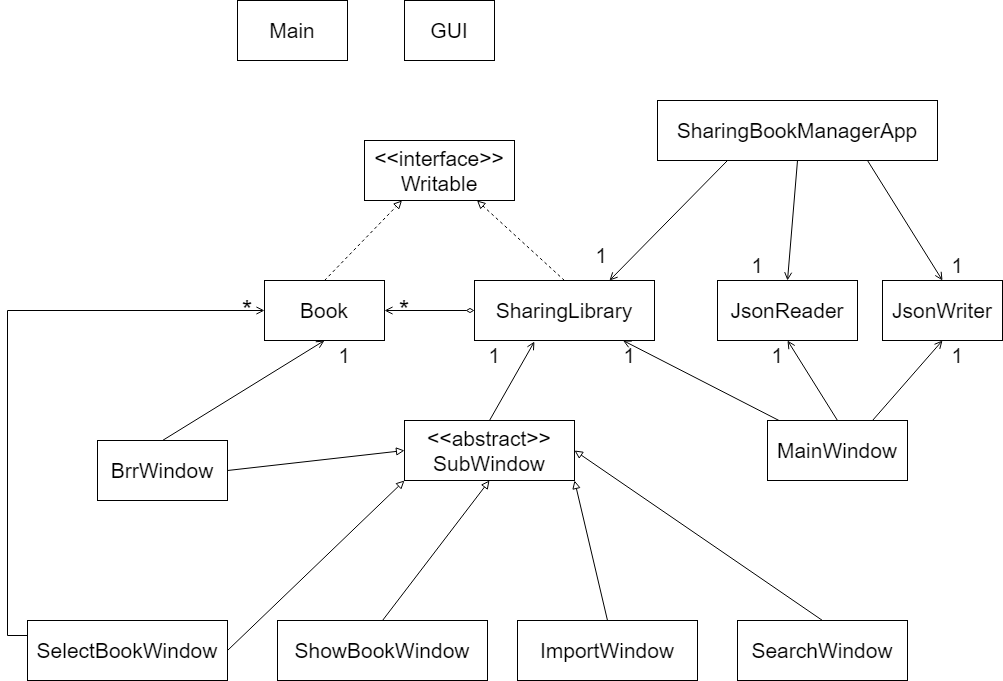

The diagram above was exported from draw.io. Its source (the exported page's mxGraphModel, read from the mxfile embedded in the PNG):
<mxGraphModel dx="2557" dy="982" grid="1" gridSize="10" guides="1" tooltips="1" connect="1" arrows="1" fold="1" page="1" pageScale="1" pageWidth="827" pageHeight="1169" background="#ffffff" math="0" shadow="0">
  <root>
    <mxCell id="WIyWlLk6GJQsqaUBKTNV-0" />
    <mxCell id="WIyWlLk6GJQsqaUBKTNV-1" parent="WIyWlLk6GJQsqaUBKTNV-0" />
    <mxCell id="r6GsBNcqgjArTYH2ds1l-47" style="rounded=0;orthogonalLoop=1;jettySize=auto;html=1;exitX=0.5;exitY=0;exitDx=0;exitDy=0;entryX=0.25;entryY=1;entryDx=0;entryDy=0;fontSize=21;dashed=1;endArrow=block;endFill=0;" edge="1" parent="WIyWlLk6GJQsqaUBKTNV-1" source="r6GsBNcqgjArTYH2ds1l-29" target="r6GsBNcqgjArTYH2ds1l-36">
      <mxGeometry relative="1" as="geometry" />
    </mxCell>
    <mxCell id="r6GsBNcqgjArTYH2ds1l-29" value="Book" style="rounded=0;whiteSpace=wrap;html=1;fontSize=21;" vertex="1" parent="WIyWlLk6GJQsqaUBKTNV-1">
      <mxGeometry x="57" y="300" width="120" height="60" as="geometry" />
    </mxCell>
    <mxCell id="r6GsBNcqgjArTYH2ds1l-32" value="JsonReader" style="rounded=0;whiteSpace=wrap;html=1;fontSize=21;" vertex="1" parent="WIyWlLk6GJQsqaUBKTNV-1">
      <mxGeometry x="510" y="300" width="140" height="60" as="geometry" />
    </mxCell>
    <mxCell id="r6GsBNcqgjArTYH2ds1l-48" style="edgeStyle=none;rounded=0;orthogonalLoop=1;jettySize=auto;html=1;exitX=0.5;exitY=0;exitDx=0;exitDy=0;entryX=0.75;entryY=1;entryDx=0;entryDy=0;dashed=1;fontSize=21;endArrow=block;endFill=0;" edge="1" parent="WIyWlLk6GJQsqaUBKTNV-1" source="r6GsBNcqgjArTYH2ds1l-33" target="r6GsBNcqgjArTYH2ds1l-36">
      <mxGeometry relative="1" as="geometry" />
    </mxCell>
    <mxCell id="r6GsBNcqgjArTYH2ds1l-49" style="edgeStyle=none;rounded=0;orthogonalLoop=1;jettySize=auto;html=1;exitX=0;exitY=0.5;exitDx=0;exitDy=0;entryX=1;entryY=0.5;entryDx=0;entryDy=0;fontSize=21;endArrow=open;endFill=0;startArrow=diamondThin;startFill=0;" edge="1" parent="WIyWlLk6GJQsqaUBKTNV-1" source="r6GsBNcqgjArTYH2ds1l-33" target="r6GsBNcqgjArTYH2ds1l-29">
      <mxGeometry relative="1" as="geometry" />
    </mxCell>
    <mxCell id="r6GsBNcqgjArTYH2ds1l-33" value="SharingLibrary" style="rounded=0;whiteSpace=wrap;html=1;fontSize=21;" vertex="1" parent="WIyWlLk6GJQsqaUBKTNV-1">
      <mxGeometry x="267" y="300" width="180" height="60" as="geometry" />
    </mxCell>
    <mxCell id="r6GsBNcqgjArTYH2ds1l-35" value="JsonWriter" style="rounded=0;whiteSpace=wrap;html=1;fontSize=21;" vertex="1" parent="WIyWlLk6GJQsqaUBKTNV-1">
      <mxGeometry x="675" y="300" width="120" height="60" as="geometry" />
    </mxCell>
    <mxCell id="r6GsBNcqgjArTYH2ds1l-36" value="&amp;lt;&amp;lt;interface&amp;gt;&amp;gt;&lt;br&gt;Writable" style="rounded=0;whiteSpace=wrap;html=1;fontSize=21;" vertex="1" parent="WIyWlLk6GJQsqaUBKTNV-1">
      <mxGeometry x="157" y="160" width="150" height="60" as="geometry" />
    </mxCell>
    <mxCell id="r6GsBNcqgjArTYH2ds1l-75" style="edgeStyle=none;rounded=0;orthogonalLoop=1;jettySize=auto;html=1;exitX=1;exitY=0.5;exitDx=0;exitDy=0;entryX=0;entryY=0.5;entryDx=0;entryDy=0;startArrow=none;startFill=0;endArrow=block;endFill=0;fontSize=21;" edge="1" parent="WIyWlLk6GJQsqaUBKTNV-1" source="r6GsBNcqgjArTYH2ds1l-37" target="r6GsBNcqgjArTYH2ds1l-45">
      <mxGeometry relative="1" as="geometry" />
    </mxCell>
    <mxCell id="r6GsBNcqgjArTYH2ds1l-76" style="edgeStyle=none;rounded=0;orthogonalLoop=1;jettySize=auto;html=1;exitX=0.5;exitY=0;exitDx=0;exitDy=0;entryX=0.5;entryY=1;entryDx=0;entryDy=0;startArrow=none;startFill=0;endArrow=open;endFill=0;fontSize=21;" edge="1" parent="WIyWlLk6GJQsqaUBKTNV-1" source="r6GsBNcqgjArTYH2ds1l-37" target="r6GsBNcqgjArTYH2ds1l-29">
      <mxGeometry relative="1" as="geometry" />
    </mxCell>
    <mxCell id="r6GsBNcqgjArTYH2ds1l-37" value="BrrWindow" style="rounded=0;whiteSpace=wrap;html=1;fontSize=21;" vertex="1" parent="WIyWlLk6GJQsqaUBKTNV-1">
      <mxGeometry x="-110" y="460" width="130" height="60" as="geometry" />
    </mxCell>
    <mxCell id="r6GsBNcqgjArTYH2ds1l-38" value="Main" style="rounded=0;whiteSpace=wrap;html=1;fontSize=21;" vertex="1" parent="WIyWlLk6GJQsqaUBKTNV-1">
      <mxGeometry x="30" y="20" width="110" height="60" as="geometry" />
    </mxCell>
    <mxCell id="r6GsBNcqgjArTYH2ds1l-74" style="edgeStyle=none;rounded=0;orthogonalLoop=1;jettySize=auto;html=1;exitX=0.5;exitY=0;exitDx=0;exitDy=0;entryX=1;entryY=1;entryDx=0;entryDy=0;startArrow=none;startFill=0;endArrow=block;endFill=0;fontSize=21;" edge="1" parent="WIyWlLk6GJQsqaUBKTNV-1" source="r6GsBNcqgjArTYH2ds1l-39" target="r6GsBNcqgjArTYH2ds1l-45">
      <mxGeometry relative="1" as="geometry" />
    </mxCell>
    <mxCell id="r6GsBNcqgjArTYH2ds1l-39" value="ImportWindow" style="rounded=0;whiteSpace=wrap;html=1;fontSize=21;" vertex="1" parent="WIyWlLk6GJQsqaUBKTNV-1">
      <mxGeometry x="310" y="640" width="180" height="60" as="geometry" />
    </mxCell>
    <mxCell id="r6GsBNcqgjArTYH2ds1l-64" style="edgeStyle=none;rounded=0;orthogonalLoop=1;jettySize=auto;html=1;exitX=0.5;exitY=0;exitDx=0;exitDy=0;entryX=1;entryY=0.5;entryDx=0;entryDy=0;startArrow=none;startFill=0;endArrow=block;endFill=0;fontSize=21;" edge="1" parent="WIyWlLk6GJQsqaUBKTNV-1" source="r6GsBNcqgjArTYH2ds1l-40" target="r6GsBNcqgjArTYH2ds1l-45">
      <mxGeometry relative="1" as="geometry" />
    </mxCell>
    <mxCell id="r6GsBNcqgjArTYH2ds1l-40" value="SearchWindow" style="rounded=0;whiteSpace=wrap;html=1;fontSize=21;" vertex="1" parent="WIyWlLk6GJQsqaUBKTNV-1">
      <mxGeometry x="530" y="640" width="170" height="60" as="geometry" />
    </mxCell>
    <mxCell id="r6GsBNcqgjArTYH2ds1l-52" value="" style="edgeStyle=none;rounded=0;orthogonalLoop=1;jettySize=auto;html=1;startArrow=none;startFill=0;endArrow=open;endFill=0;fontSize=21;" edge="1" parent="WIyWlLk6GJQsqaUBKTNV-1" source="r6GsBNcqgjArTYH2ds1l-41" target="r6GsBNcqgjArTYH2ds1l-33">
      <mxGeometry relative="1" as="geometry" />
    </mxCell>
    <mxCell id="r6GsBNcqgjArTYH2ds1l-57" style="edgeStyle=none;rounded=0;orthogonalLoop=1;jettySize=auto;html=1;exitX=0.5;exitY=0;exitDx=0;exitDy=0;entryX=0.5;entryY=1;entryDx=0;entryDy=0;startArrow=none;startFill=0;endArrow=open;endFill=0;fontSize=21;" edge="1" parent="WIyWlLk6GJQsqaUBKTNV-1" source="r6GsBNcqgjArTYH2ds1l-41" target="r6GsBNcqgjArTYH2ds1l-32">
      <mxGeometry relative="1" as="geometry" />
    </mxCell>
    <mxCell id="r6GsBNcqgjArTYH2ds1l-58" style="edgeStyle=none;rounded=0;orthogonalLoop=1;jettySize=auto;html=1;exitX=0.75;exitY=0;exitDx=0;exitDy=0;entryX=0.5;entryY=1;entryDx=0;entryDy=0;startArrow=none;startFill=0;endArrow=open;endFill=0;fontSize=21;" edge="1" parent="WIyWlLk6GJQsqaUBKTNV-1" source="r6GsBNcqgjArTYH2ds1l-41" target="r6GsBNcqgjArTYH2ds1l-35">
      <mxGeometry relative="1" as="geometry" />
    </mxCell>
    <mxCell id="r6GsBNcqgjArTYH2ds1l-41" value="MainWindow" style="rounded=0;whiteSpace=wrap;html=1;fontSize=21;" vertex="1" parent="WIyWlLk6GJQsqaUBKTNV-1">
      <mxGeometry x="560" y="440" width="140" height="60" as="geometry" />
    </mxCell>
    <mxCell id="r6GsBNcqgjArTYH2ds1l-61" style="edgeStyle=none;rounded=0;orthogonalLoop=1;jettySize=auto;html=1;exitX=1;exitY=0.5;exitDx=0;exitDy=0;entryX=0;entryY=1;entryDx=0;entryDy=0;startArrow=none;startFill=0;endArrow=block;endFill=0;fontSize=21;" edge="1" parent="WIyWlLk6GJQsqaUBKTNV-1" source="r6GsBNcqgjArTYH2ds1l-42" target="r6GsBNcqgjArTYH2ds1l-45">
      <mxGeometry relative="1" as="geometry" />
    </mxCell>
    <mxCell id="r6GsBNcqgjArTYH2ds1l-79" style="edgeStyle=orthogonalEdgeStyle;rounded=0;orthogonalLoop=1;jettySize=auto;html=1;exitX=0;exitY=0.25;exitDx=0;exitDy=0;entryX=0;entryY=0.5;entryDx=0;entryDy=0;startArrow=none;startFill=0;endArrow=open;endFill=0;fontSize=21;" edge="1" parent="WIyWlLk6GJQsqaUBKTNV-1" source="r6GsBNcqgjArTYH2ds1l-42" target="r6GsBNcqgjArTYH2ds1l-29">
      <mxGeometry relative="1" as="geometry" />
    </mxCell>
    <mxCell id="r6GsBNcqgjArTYH2ds1l-42" value="SelectBookWindow" style="rounded=0;whiteSpace=wrap;html=1;fontSize=21;" vertex="1" parent="WIyWlLk6GJQsqaUBKTNV-1">
      <mxGeometry x="-180" y="640" width="200" height="60" as="geometry" />
    </mxCell>
    <mxCell id="r6GsBNcqgjArTYH2ds1l-66" style="edgeStyle=none;rounded=0;orthogonalLoop=1;jettySize=auto;html=1;exitX=0.25;exitY=1;exitDx=0;exitDy=0;entryX=0.75;entryY=0;entryDx=0;entryDy=0;startArrow=none;startFill=0;endArrow=open;endFill=0;fontSize=21;" edge="1" parent="WIyWlLk6GJQsqaUBKTNV-1" source="r6GsBNcqgjArTYH2ds1l-43" target="r6GsBNcqgjArTYH2ds1l-33">
      <mxGeometry relative="1" as="geometry" />
    </mxCell>
    <mxCell id="r6GsBNcqgjArTYH2ds1l-67" style="edgeStyle=none;rounded=0;orthogonalLoop=1;jettySize=auto;html=1;exitX=0.5;exitY=1;exitDx=0;exitDy=0;entryX=0.5;entryY=0;entryDx=0;entryDy=0;startArrow=none;startFill=0;endArrow=open;endFill=0;fontSize=21;" edge="1" parent="WIyWlLk6GJQsqaUBKTNV-1" source="r6GsBNcqgjArTYH2ds1l-43" target="r6GsBNcqgjArTYH2ds1l-32">
      <mxGeometry relative="1" as="geometry" />
    </mxCell>
    <mxCell id="r6GsBNcqgjArTYH2ds1l-69" style="edgeStyle=none;rounded=0;orthogonalLoop=1;jettySize=auto;html=1;exitX=0.75;exitY=1;exitDx=0;exitDy=0;entryX=0.5;entryY=0;entryDx=0;entryDy=0;startArrow=none;startFill=0;endArrow=open;endFill=0;fontSize=21;" edge="1" parent="WIyWlLk6GJQsqaUBKTNV-1" source="r6GsBNcqgjArTYH2ds1l-43" target="r6GsBNcqgjArTYH2ds1l-35">
      <mxGeometry relative="1" as="geometry" />
    </mxCell>
    <mxCell id="r6GsBNcqgjArTYH2ds1l-43" value="SharingBookManagerApp" style="rounded=0;whiteSpace=wrap;html=1;fontSize=21;" vertex="1" parent="WIyWlLk6GJQsqaUBKTNV-1">
      <mxGeometry x="450" y="120" width="280" height="60" as="geometry" />
    </mxCell>
    <mxCell id="r6GsBNcqgjArTYH2ds1l-62" style="edgeStyle=none;rounded=0;orthogonalLoop=1;jettySize=auto;html=1;exitX=0.5;exitY=0;exitDx=0;exitDy=0;entryX=0.5;entryY=1;entryDx=0;entryDy=0;startArrow=none;startFill=0;endArrow=block;endFill=0;fontSize=21;" edge="1" parent="WIyWlLk6GJQsqaUBKTNV-1" source="r6GsBNcqgjArTYH2ds1l-44" target="r6GsBNcqgjArTYH2ds1l-45">
      <mxGeometry relative="1" as="geometry" />
    </mxCell>
    <mxCell id="r6GsBNcqgjArTYH2ds1l-44" value="ShowBookWindow" style="rounded=0;whiteSpace=wrap;html=1;fontSize=21;" vertex="1" parent="WIyWlLk6GJQsqaUBKTNV-1">
      <mxGeometry x="70" y="640" width="210" height="60" as="geometry" />
    </mxCell>
    <mxCell id="r6GsBNcqgjArTYH2ds1l-51" style="edgeStyle=none;rounded=0;orthogonalLoop=1;jettySize=auto;html=1;exitX=0.5;exitY=0;exitDx=0;exitDy=0;entryX=0.333;entryY=1.017;entryDx=0;entryDy=0;entryPerimeter=0;startArrow=none;startFill=0;endArrow=open;endFill=0;fontSize=21;" edge="1" parent="WIyWlLk6GJQsqaUBKTNV-1" source="r6GsBNcqgjArTYH2ds1l-45" target="r6GsBNcqgjArTYH2ds1l-33">
      <mxGeometry relative="1" as="geometry" />
    </mxCell>
    <mxCell id="r6GsBNcqgjArTYH2ds1l-45" value="&amp;lt;&amp;lt;abstract&amp;gt;&amp;gt;&lt;br&gt;SubWindow" style="rounded=0;whiteSpace=wrap;html=1;fontSize=21;" vertex="1" parent="WIyWlLk6GJQsqaUBKTNV-1">
      <mxGeometry x="197" y="440" width="170" height="60" as="geometry" />
    </mxCell>
    <mxCell id="r6GsBNcqgjArTYH2ds1l-46" value="GUI" style="rounded=0;whiteSpace=wrap;html=1;fontSize=21;" vertex="1" parent="WIyWlLk6GJQsqaUBKTNV-1">
      <mxGeometry x="197" y="20" width="90" height="60" as="geometry" />
    </mxCell>
    <mxCell id="r6GsBNcqgjArTYH2ds1l-50" value="&lt;font style=&quot;font-size: 27px&quot;&gt;*&lt;/font&gt;" style="text;html=1;strokeColor=none;fillColor=none;align=center;verticalAlign=middle;whiteSpace=wrap;rounded=0;fontSize=21;" vertex="1" parent="WIyWlLk6GJQsqaUBKTNV-1">
      <mxGeometry x="177" y="320" width="40" height="20" as="geometry" />
    </mxCell>
    <mxCell id="r6GsBNcqgjArTYH2ds1l-54" value="1" style="text;html=1;strokeColor=none;fillColor=none;align=center;verticalAlign=middle;whiteSpace=wrap;rounded=0;fontSize=21;" vertex="1" parent="WIyWlLk6GJQsqaUBKTNV-1">
      <mxGeometry x="267" y="360" width="40" height="30" as="geometry" />
    </mxCell>
    <mxCell id="r6GsBNcqgjArTYH2ds1l-55" value="1" style="text;html=1;strokeColor=none;fillColor=none;align=center;verticalAlign=middle;whiteSpace=wrap;rounded=0;fontSize=21;" vertex="1" parent="WIyWlLk6GJQsqaUBKTNV-1">
      <mxGeometry x="402" y="360" width="40" height="30" as="geometry" />
    </mxCell>
    <mxCell id="r6GsBNcqgjArTYH2ds1l-59" value="1" style="text;html=1;strokeColor=none;fillColor=none;align=center;verticalAlign=middle;whiteSpace=wrap;rounded=0;fontSize=21;" vertex="1" parent="WIyWlLk6GJQsqaUBKTNV-1">
      <mxGeometry x="550" y="360" width="40" height="30" as="geometry" />
    </mxCell>
    <mxCell id="r6GsBNcqgjArTYH2ds1l-60" value="1" style="text;html=1;strokeColor=none;fillColor=none;align=center;verticalAlign=middle;whiteSpace=wrap;rounded=0;fontSize=21;" vertex="1" parent="WIyWlLk6GJQsqaUBKTNV-1">
      <mxGeometry x="730" y="360" width="40" height="30" as="geometry" />
    </mxCell>
    <mxCell id="r6GsBNcqgjArTYH2ds1l-70" value="1" style="text;html=1;strokeColor=none;fillColor=none;align=center;verticalAlign=middle;whiteSpace=wrap;rounded=0;fontSize=21;" vertex="1" parent="WIyWlLk6GJQsqaUBKTNV-1">
      <mxGeometry x="374" y="260" width="40" height="30" as="geometry" />
    </mxCell>
    <mxCell id="r6GsBNcqgjArTYH2ds1l-71" value="1" style="text;html=1;strokeColor=none;fillColor=none;align=center;verticalAlign=middle;whiteSpace=wrap;rounded=0;fontSize=21;" vertex="1" parent="WIyWlLk6GJQsqaUBKTNV-1">
      <mxGeometry x="530" y="270" width="40" height="30" as="geometry" />
    </mxCell>
    <mxCell id="r6GsBNcqgjArTYH2ds1l-72" value="1" style="text;html=1;strokeColor=none;fillColor=none;align=center;verticalAlign=middle;whiteSpace=wrap;rounded=0;fontSize=21;" vertex="1" parent="WIyWlLk6GJQsqaUBKTNV-1">
      <mxGeometry x="730" y="270" width="40" height="30" as="geometry" />
    </mxCell>
    <mxCell id="r6GsBNcqgjArTYH2ds1l-77" value="1" style="text;html=1;strokeColor=none;fillColor=none;align=center;verticalAlign=middle;whiteSpace=wrap;rounded=0;fontSize=21;" vertex="1" parent="WIyWlLk6GJQsqaUBKTNV-1">
      <mxGeometry x="117" y="360" width="40" height="30" as="geometry" />
    </mxCell>
    <mxCell id="r6GsBNcqgjArTYH2ds1l-80" value="&lt;font style=&quot;font-size: 27px&quot;&gt;*&lt;/font&gt;" style="text;html=1;strokeColor=none;fillColor=none;align=center;verticalAlign=middle;whiteSpace=wrap;rounded=0;fontSize=21;" vertex="1" parent="WIyWlLk6GJQsqaUBKTNV-1">
      <mxGeometry x="20" y="320" width="40" height="20" as="geometry" />
    </mxCell>
  </root>
</mxGraphModel>